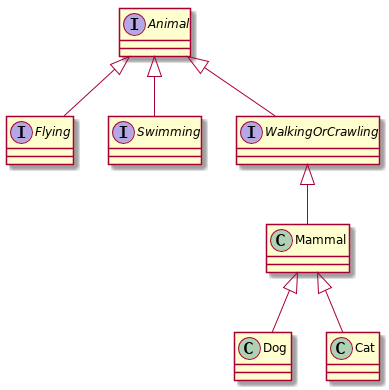

The diagram above was rendered by PlantUML. Its source (embedded in the PNG):
@startuml
interface Animal
interface Flying
interface Swimming
interface WalkingOrCrawling
class Mammal
class Dog
class Cat

Animal <|-- Flying
Animal <|-- Swimming
Animal <|-- WalkingOrCrawling

WalkingOrCrawling <|-- Mammal
Mammal <|-- Dog
Mammal <|-- Cat
@enduml